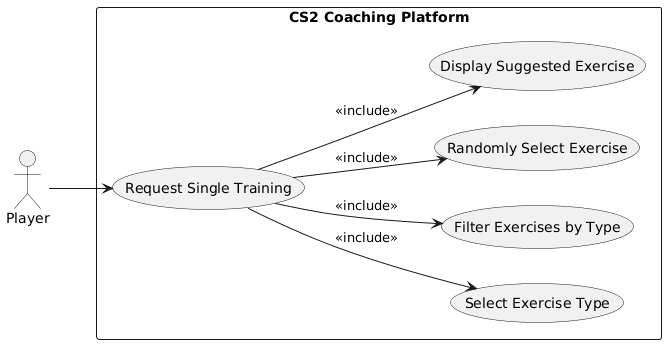

The diagram above was rendered by PlantUML. Its source (embedded in the PNG):
@startuml
left to right direction

actor Player

rectangle "CS2 Coaching Platform" {
    usecase "Request Single Training" as UC1
    usecase "Select Exercise Type" as UC2
    usecase "Filter Exercises by Type" as UC3
    usecase "Randomly Select Exercise" as UC4
    usecase "Display Suggested Exercise" as UC5
}

Player --> UC1
UC1 --> UC2 : <<include>>
UC1 --> UC3 : <<include>>
UC1 --> UC4 : <<include>>
UC1 --> UC5 : <<include>>
@enduml